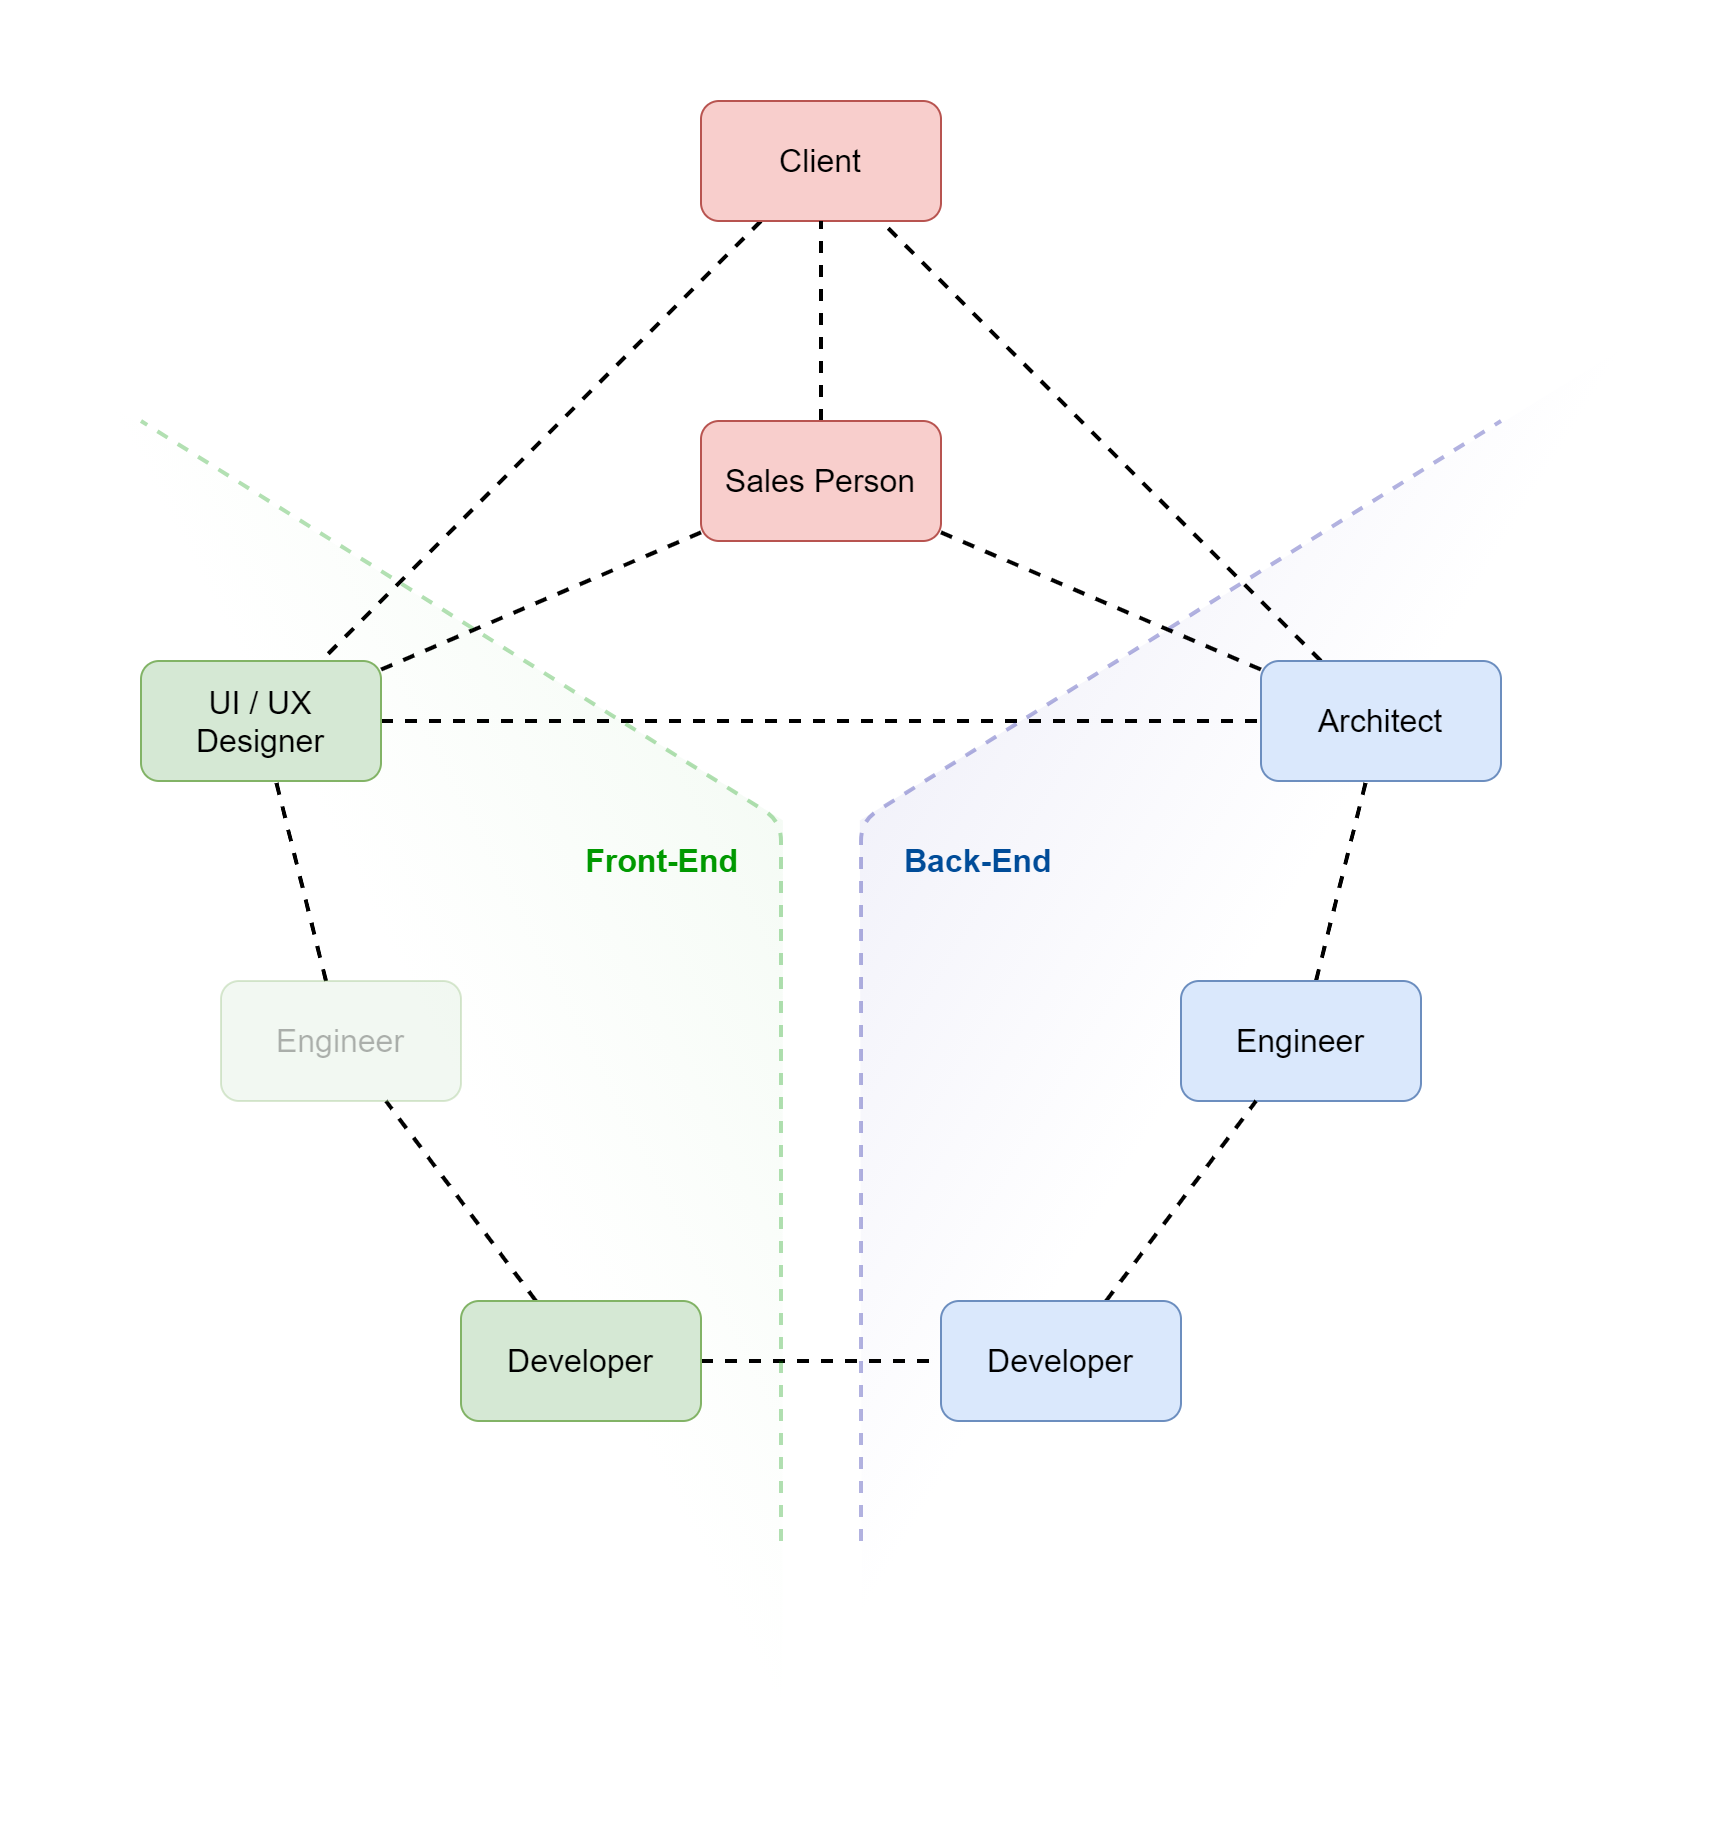

The diagram above was exported from draw.io. Its source (the exported page's mxGraphModel, read from the mxfile embedded in the PNG):
<mxGraphModel dx="1502" dy="663" grid="1" gridSize="10" guides="1" tooltips="1" connect="1" arrows="1" fold="1" page="0" pageScale="1" pageWidth="827" pageHeight="1169" math="0" shadow="0">
  <root>
    <mxCell id="0" />
    <mxCell id="1" parent="0" />
    <mxCell id="eemITNA_Ija01LLeFvuy-28" value="" style="verticalLabelPosition=bottom;verticalAlign=top;html=1;shape=mxgraph.basic.acute_triangle;dx=0.46;fontSize=16;fontColor=#009900;opacity=5;rotation=-59;gradientColor=#ffffff;fillColor=#000099;strokeColor=none;" parent="1" vertex="1">
      <mxGeometry x="171" y="324" width="745" height="207.06" as="geometry" />
    </mxCell>
    <mxCell id="eemITNA_Ija01LLeFvuy-29" value="" style="verticalLabelPosition=bottom;verticalAlign=top;html=1;shape=mxgraph.basic.acute_triangle;dx=0.46;fontSize=16;fontColor=#009900;opacity=4;rotation=62.8;gradientColor=#ffffff;strokeColor=none;flipV=0;flipH=0;fillColor=#009900;" parent="1" vertex="1">
      <mxGeometry x="-50" y="370" width="745" height="207.06" as="geometry" />
    </mxCell>
    <mxCell id="eemITNA_Ija01LLeFvuy-23" style="edgeStyle=none;rounded=0;orthogonalLoop=1;jettySize=auto;html=1;dashed=1;fontSize=16;fontColor=#009900;endArrow=none;endFill=0;strokeColor=#000000;strokeWidth=2;" parent="1" source="eemITNA_Ija01LLeFvuy-1" target="eemITNA_Ija01LLeFvuy-4" edge="1">
      <mxGeometry relative="1" as="geometry" />
    </mxCell>
    <mxCell id="eemITNA_Ija01LLeFvuy-1" value="Client" style="rounded=1;whiteSpace=wrap;html=1;fontSize=16;verticalAlign=middle;fillColor=#f8cecc;strokeColor=#b85450;" parent="1" vertex="1">
      <mxGeometry x="360" y="40" width="120" height="60" as="geometry" />
    </mxCell>
    <mxCell id="eemITNA_Ija01LLeFvuy-20" style="edgeStyle=none;rounded=0;orthogonalLoop=1;jettySize=auto;html=1;dashed=1;fontSize=16;fontColor=#009900;endArrow=none;endFill=0;strokeColor=#000000;strokeWidth=2;" parent="1" source="eemITNA_Ija01LLeFvuy-2" target="eemITNA_Ija01LLeFvuy-3" edge="1">
      <mxGeometry relative="1" as="geometry" />
    </mxCell>
    <mxCell id="eemITNA_Ija01LLeFvuy-21" style="edgeStyle=none;rounded=0;orthogonalLoop=1;jettySize=auto;html=1;dashed=1;fontSize=16;fontColor=#009900;endArrow=none;endFill=0;strokeColor=#000000;strokeWidth=2;" parent="1" source="eemITNA_Ija01LLeFvuy-2" target="eemITNA_Ija01LLeFvuy-4" edge="1">
      <mxGeometry relative="1" as="geometry" />
    </mxCell>
    <mxCell id="eemITNA_Ija01LLeFvuy-24" style="edgeStyle=none;rounded=0;orthogonalLoop=1;jettySize=auto;html=1;dashed=1;fontSize=16;fontColor=#009900;endArrow=none;endFill=0;strokeColor=#000000;strokeWidth=2;" parent="1" source="eemITNA_Ija01LLeFvuy-2" target="eemITNA_Ija01LLeFvuy-1" edge="1">
      <mxGeometry relative="1" as="geometry" />
    </mxCell>
    <mxCell id="eemITNA_Ija01LLeFvuy-2" value="Sales Person" style="rounded=1;whiteSpace=wrap;html=1;fontSize=16;verticalAlign=middle;fillColor=#f8cecc;strokeColor=#b85450;" parent="1" vertex="1">
      <mxGeometry x="360" y="200" width="120" height="60" as="geometry" />
    </mxCell>
    <mxCell id="eemITNA_Ija01LLeFvuy-22" style="edgeStyle=none;rounded=0;orthogonalLoop=1;jettySize=auto;html=1;dashed=1;fontSize=16;fontColor=#009900;endArrow=none;endFill=0;strokeColor=#000000;strokeWidth=2;" parent="1" source="eemITNA_Ija01LLeFvuy-3" target="eemITNA_Ija01LLeFvuy-1" edge="1">
      <mxGeometry relative="1" as="geometry" />
    </mxCell>
    <mxCell id="eemITNA_Ija01LLeFvuy-3" value="Architect" style="rounded=1;whiteSpace=wrap;html=1;fontSize=16;verticalAlign=middle;fillColor=#dae8fc;strokeColor=#6c8ebf;" parent="1" vertex="1">
      <mxGeometry x="640" y="320" width="120" height="60" as="geometry" />
    </mxCell>
    <mxCell id="V8e4wImtzfyHJsT_B0-j-1" style="edgeStyle=none;rounded=0;orthogonalLoop=1;jettySize=auto;html=1;dashed=1;fontSize=16;fontColor=#009900;endArrow=none;endFill=0;strokeColor=#000000;strokeWidth=2;" edge="1" parent="1" source="eemITNA_Ija01LLeFvuy-4" target="eemITNA_Ija01LLeFvuy-3">
      <mxGeometry relative="1" as="geometry" />
    </mxCell>
    <mxCell id="eemITNA_Ija01LLeFvuy-4" value="UI / UX Designer" style="rounded=1;whiteSpace=wrap;html=1;fontSize=16;verticalAlign=middle;fillColor=#d5e8d4;strokeColor=#82b366;" parent="1" vertex="1">
      <mxGeometry x="80" y="320" width="120" height="60" as="geometry" />
    </mxCell>
    <mxCell id="eemITNA_Ija01LLeFvuy-15" style="rounded=0;orthogonalLoop=1;jettySize=auto;html=1;dashed=1;fontSize=16;fontColor=#009900;endArrow=none;endFill=0;strokeWidth=2;" parent="1" source="eemITNA_Ija01LLeFvuy-5" target="eemITNA_Ija01LLeFvuy-3" edge="1">
      <mxGeometry relative="1" as="geometry" />
    </mxCell>
    <mxCell id="eemITNA_Ija01LLeFvuy-5" value="Engineer" style="rounded=1;whiteSpace=wrap;html=1;fontSize=16;verticalAlign=middle;fillColor=#dae8fc;strokeColor=#6c8ebf;" parent="1" vertex="1">
      <mxGeometry x="600" y="480" width="120" height="60" as="geometry" />
    </mxCell>
    <mxCell id="eemITNA_Ija01LLeFvuy-16" style="edgeStyle=none;rounded=0;orthogonalLoop=1;jettySize=auto;html=1;dashed=1;fontSize=16;fontColor=#009900;endArrow=none;endFill=0;strokeWidth=2;" parent="1" source="eemITNA_Ija01LLeFvuy-6" target="eemITNA_Ija01LLeFvuy-5" edge="1">
      <mxGeometry relative="1" as="geometry" />
    </mxCell>
    <mxCell id="eemITNA_Ija01LLeFvuy-6" value="Developer" style="rounded=1;whiteSpace=wrap;html=1;fontSize=16;verticalAlign=middle;fillColor=#dae8fc;strokeColor=#6c8ebf;" parent="1" vertex="1">
      <mxGeometry x="480" y="640" width="120" height="60" as="geometry" />
    </mxCell>
    <mxCell id="eemITNA_Ija01LLeFvuy-17" style="edgeStyle=none;rounded=0;orthogonalLoop=1;jettySize=auto;html=1;dashed=1;fontSize=16;fontColor=#009900;endArrow=none;endFill=0;strokeColor=#000000;strokeWidth=2;" parent="1" source="eemITNA_Ija01LLeFvuy-7" target="eemITNA_Ija01LLeFvuy-6" edge="1">
      <mxGeometry relative="1" as="geometry" />
    </mxCell>
    <mxCell id="eemITNA_Ija01LLeFvuy-18" style="edgeStyle=none;rounded=0;orthogonalLoop=1;jettySize=auto;html=1;dashed=1;fontSize=16;fontColor=#009900;endArrow=none;endFill=0;strokeColor=#000000;strokeWidth=2;" parent="1" source="eemITNA_Ija01LLeFvuy-7" target="eemITNA_Ija01LLeFvuy-8" edge="1">
      <mxGeometry relative="1" as="geometry" />
    </mxCell>
    <mxCell id="eemITNA_Ija01LLeFvuy-7" value="Developer" style="rounded=1;whiteSpace=wrap;html=1;fontSize=16;verticalAlign=middle;fillColor=#d5e8d4;strokeColor=#82b366;" parent="1" vertex="1">
      <mxGeometry x="240" y="640" width="120" height="60" as="geometry" />
    </mxCell>
    <mxCell id="eemITNA_Ija01LLeFvuy-19" style="edgeStyle=none;rounded=0;orthogonalLoop=1;jettySize=auto;html=1;dashed=1;fontSize=16;fontColor=#009900;endArrow=none;endFill=0;strokeColor=#000000;strokeWidth=2;" parent="1" source="eemITNA_Ija01LLeFvuy-8" target="eemITNA_Ija01LLeFvuy-4" edge="1">
      <mxGeometry relative="1" as="geometry" />
    </mxCell>
    <mxCell id="eemITNA_Ija01LLeFvuy-9" value="" style="endArrow=none;html=1;dashed=1;opacity=30;strokeColor=#000099;strokeWidth=2;" parent="1" edge="1">
      <mxGeometry width="50" height="50" relative="1" as="geometry">
        <mxPoint x="440" y="760" as="sourcePoint" />
        <mxPoint x="760" y="200" as="targetPoint" />
        <Array as="points">
          <mxPoint x="440" y="400" />
        </Array>
      </mxGeometry>
    </mxCell>
    <mxCell id="eemITNA_Ija01LLeFvuy-10" value="" style="endArrow=none;html=1;dashed=1;opacity=30;strokeColor=#009900;strokeWidth=2;" parent="1" edge="1">
      <mxGeometry width="50" height="50" relative="1" as="geometry">
        <mxPoint x="400" y="760" as="sourcePoint" />
        <mxPoint x="80" y="200" as="targetPoint" />
        <Array as="points">
          <mxPoint x="400" y="400" />
        </Array>
      </mxGeometry>
    </mxCell>
    <mxCell id="eemITNA_Ija01LLeFvuy-11" value="Back-End" style="text;html=1;align=left;verticalAlign=middle;resizable=0;points=[];autosize=1;strokeColor=none;fillColor=none;fontStyle=1;fontSize=16;fontColor=#004C99;" parent="1" vertex="1">
      <mxGeometry x="460" y="410" width="90" height="20" as="geometry" />
    </mxCell>
    <mxCell id="eemITNA_Ija01LLeFvuy-12" value="Front-End" style="text;html=1;align=right;verticalAlign=middle;resizable=0;points=[];autosize=1;strokeColor=none;fillColor=none;fontStyle=1;fontSize=16;fontColor=#009900;" parent="1" vertex="1">
      <mxGeometry x="290" y="410" width="90" height="20" as="geometry" />
    </mxCell>
    <mxCell id="eemITNA_Ija01LLeFvuy-8" value="Engineer" style="rounded=1;whiteSpace=wrap;html=1;fontSize=16;verticalAlign=middle;fillColor=#d5e8d4;strokeColor=#82b366;opacity=30;textOpacity=30;" parent="1" vertex="1">
      <mxGeometry x="120" y="480" width="120" height="60" as="geometry" />
    </mxCell>
  </root>
</mxGraphModel>